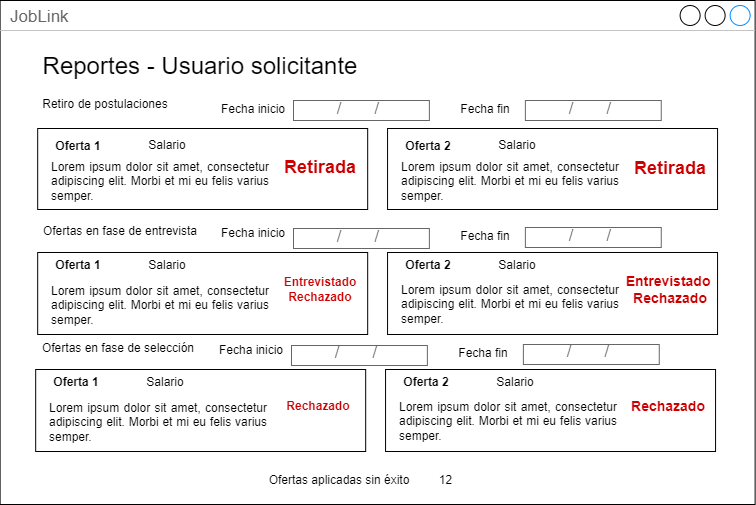

The diagram above was exported from draw.io. Its source (the exported page's mxGraphModel, read from the mxfile embedded in the PNG):
<mxGraphModel dx="539" dy="747" grid="1" gridSize="10" guides="1" tooltips="1" connect="1" arrows="1" fold="1" page="1" pageScale="1" pageWidth="1169" pageHeight="827" math="0" shadow="0">
  <root>
    <mxCell id="0" />
    <mxCell id="1" parent="0" />
    <mxCell id="glMvG5J48HhAm1v08hFz-20" value="JobLink" style="strokeWidth=1;shadow=0;dashed=0;align=center;html=1;shape=mxgraph.mockup.containers.window;align=left;verticalAlign=top;spacingLeft=8;strokeColor2=#008cff;strokeColor3=#c4c4c4;fontColor=#666666;mainText=;fontSize=17;labelBackgroundColor=none;whiteSpace=wrap;" vertex="1" parent="1">
      <mxGeometry x="1376.62" y="162" width="755" height="504" as="geometry" />
    </mxCell>
    <mxCell id="glMvG5J48HhAm1v08hFz-150" value="&lt;font style=&quot;font-size: 24px;&quot;&gt;Reportes - Usuario solicitante&lt;/font&gt;" style="text;html=1;strokeColor=none;fillColor=none;align=center;verticalAlign=middle;whiteSpace=wrap;rounded=0;" vertex="1" parent="1">
      <mxGeometry x="1414.12" y="213" width="325.88" height="30" as="geometry" />
    </mxCell>
    <mxCell id="glMvG5J48HhAm1v08hFz-219" value="" style="rounded=0;whiteSpace=wrap;html=1;fillColor=none;" vertex="1" parent="1">
      <mxGeometry x="1414.18" y="290" width="330" height="81" as="geometry" />
    </mxCell>
    <mxCell id="glMvG5J48HhAm1v08hFz-220" value="&lt;b&gt;Oferta 1&lt;/b&gt;" style="text;html=1;strokeColor=none;fillColor=none;align=center;verticalAlign=middle;whiteSpace=wrap;rounded=0;" vertex="1" parent="1">
      <mxGeometry x="1427.1799999999998" y="293" width="55.88" height="30" as="geometry" />
    </mxCell>
    <mxCell id="glMvG5J48HhAm1v08hFz-222" value="&lt;div style=&quot;text-align: justify;&quot;&gt;&lt;span style=&quot;background-color: initial;&quot;&gt;Lorem ipsum dolor sit amet, consectetur adipiscing elit. Morbi et mi eu felis varius semper.&amp;nbsp;&lt;/span&gt;&lt;/div&gt;" style="text;html=1;strokeColor=none;fillColor=none;align=center;verticalAlign=middle;whiteSpace=wrap;rounded=0;" vertex="1" parent="1">
      <mxGeometry x="1427.1799999999998" y="318" width="220" height="50" as="geometry" />
    </mxCell>
    <mxCell id="glMvG5J48HhAm1v08hFz-223" value="&lt;b&gt;&lt;font style=&quot;font-size: 18px;&quot; color=&quot;#cc0000&quot;&gt;Retirada&lt;/font&gt;&lt;/b&gt;" style="text;html=1;strokeColor=none;fillColor=none;align=center;verticalAlign=middle;whiteSpace=wrap;rounded=0;" vertex="1" parent="1">
      <mxGeometry x="1654.1799999999998" y="314" width="85.88" height="30" as="geometry" />
    </mxCell>
    <mxCell id="glMvG5J48HhAm1v08hFz-254" value="Retiro de postulaciones" style="text;html=1;strokeColor=none;fillColor=none;align=center;verticalAlign=middle;whiteSpace=wrap;rounded=0;" vertex="1" parent="1">
      <mxGeometry x="1414.12" y="251" width="135.88" height="30" as="geometry" />
    </mxCell>
    <mxCell id="glMvG5J48HhAm1v08hFz-255" value="Fecha inicio" style="text;html=1;strokeColor=none;fillColor=none;align=center;verticalAlign=middle;whiteSpace=wrap;rounded=0;" vertex="1" parent="1">
      <mxGeometry x="1590" y="256" width="80" height="30" as="geometry" />
    </mxCell>
    <mxCell id="glMvG5J48HhAm1v08hFz-256" value="&lt;span style=&quot;white-space: pre;&quot;&gt;&#09;&lt;/span&gt;/&lt;span style=&quot;white-space: pre;&quot;&gt;&#09;&lt;/span&gt;/" style="strokeWidth=1;shadow=0;dashed=0;align=center;html=1;shape=mxgraph.mockup.text.textBox;fontColor=#666666;align=left;fontSize=17;spacingLeft=4;spacingTop=-3;whiteSpace=wrap;strokeColor=#666666;mainText=" vertex="1" parent="1">
      <mxGeometry x="1670" y="262" width="135.88" height="20" as="geometry" />
    </mxCell>
    <mxCell id="glMvG5J48HhAm1v08hFz-257" value="Fecha fin" style="text;html=1;strokeColor=none;fillColor=none;align=center;verticalAlign=middle;whiteSpace=wrap;rounded=0;" vertex="1" parent="1">
      <mxGeometry x="1821.88" y="256" width="80" height="30" as="geometry" />
    </mxCell>
    <mxCell id="glMvG5J48HhAm1v08hFz-258" value="&lt;span style=&quot;white-space: pre;&quot;&gt;&#09;&lt;/span&gt;/&lt;span style=&quot;white-space: pre;&quot;&gt;&#09;&lt;/span&gt;/" style="strokeWidth=1;shadow=0;dashed=0;align=center;html=1;shape=mxgraph.mockup.text.textBox;fontColor=#666666;align=left;fontSize=17;spacingLeft=4;spacingTop=-3;whiteSpace=wrap;strokeColor=#666666;mainText=" vertex="1" parent="1">
      <mxGeometry x="1901.88" y="262" width="135.88" height="20" as="geometry" />
    </mxCell>
    <mxCell id="glMvG5J48HhAm1v08hFz-259" value="Salario" style="text;html=1;strokeColor=none;fillColor=none;align=center;verticalAlign=middle;whiteSpace=wrap;rounded=0;" vertex="1" parent="1">
      <mxGeometry x="1516.3" y="292" width="55.88" height="30" as="geometry" />
    </mxCell>
    <mxCell id="glMvG5J48HhAm1v08hFz-260" value="" style="rounded=0;whiteSpace=wrap;html=1;fillColor=none;" vertex="1" parent="1">
      <mxGeometry x="1764.06" y="290" width="330" height="81" as="geometry" />
    </mxCell>
    <mxCell id="glMvG5J48HhAm1v08hFz-261" value="&lt;b&gt;Oferta 2&lt;/b&gt;" style="text;html=1;strokeColor=none;fillColor=none;align=center;verticalAlign=middle;whiteSpace=wrap;rounded=0;" vertex="1" parent="1">
      <mxGeometry x="1777.06" y="293" width="55.88" height="30" as="geometry" />
    </mxCell>
    <mxCell id="glMvG5J48HhAm1v08hFz-262" value="&lt;div style=&quot;text-align: justify;&quot;&gt;&lt;span style=&quot;background-color: initial;&quot;&gt;Lorem ipsum dolor sit amet, consectetur adipiscing elit. Morbi et mi eu felis varius semper.&amp;nbsp;&lt;/span&gt;&lt;/div&gt;" style="text;html=1;strokeColor=none;fillColor=none;align=center;verticalAlign=middle;whiteSpace=wrap;rounded=0;" vertex="1" parent="1">
      <mxGeometry x="1777.06" y="318" width="220" height="50" as="geometry" />
    </mxCell>
    <mxCell id="glMvG5J48HhAm1v08hFz-263" value="&lt;b&gt;&lt;font style=&quot;font-size: 18px;&quot; color=&quot;#cc0000&quot;&gt;Retirada&lt;/font&gt;&lt;/b&gt;" style="text;html=1;strokeColor=none;fillColor=none;align=center;verticalAlign=middle;whiteSpace=wrap;rounded=0;" vertex="1" parent="1">
      <mxGeometry x="2004.06" y="315" width="85.88" height="30" as="geometry" />
    </mxCell>
    <mxCell id="glMvG5J48HhAm1v08hFz-264" value="Salario" style="text;html=1;strokeColor=none;fillColor=none;align=center;verticalAlign=middle;whiteSpace=wrap;rounded=0;" vertex="1" parent="1">
      <mxGeometry x="1866.1799999999998" y="292" width="55.88" height="30" as="geometry" />
    </mxCell>
    <mxCell id="glMvG5J48HhAm1v08hFz-279" value="" style="rounded=0;whiteSpace=wrap;html=1;fillColor=none;" vertex="1" parent="1">
      <mxGeometry x="1414.18" y="414" width="330" height="82" as="geometry" />
    </mxCell>
    <mxCell id="glMvG5J48HhAm1v08hFz-280" value="&lt;b&gt;Oferta 1&lt;/b&gt;" style="text;html=1;strokeColor=none;fillColor=none;align=center;verticalAlign=middle;whiteSpace=wrap;rounded=0;" vertex="1" parent="1">
      <mxGeometry x="1427.1799999999998" y="412" width="55.88" height="30" as="geometry" />
    </mxCell>
    <mxCell id="glMvG5J48HhAm1v08hFz-281" value="&lt;div style=&quot;text-align: justify;&quot;&gt;&lt;span style=&quot;background-color: initial;&quot;&gt;Lorem ipsum dolor sit amet, consectetur adipiscing elit. Morbi et mi eu felis varius semper.&amp;nbsp;&lt;/span&gt;&lt;/div&gt;" style="text;html=1;strokeColor=none;fillColor=none;align=center;verticalAlign=middle;whiteSpace=wrap;rounded=0;" vertex="1" parent="1">
      <mxGeometry x="1427.1799999999998" y="442" width="220" height="50" as="geometry" />
    </mxCell>
    <mxCell id="glMvG5J48HhAm1v08hFz-282" value="&lt;b&gt;&lt;font style=&quot;&quot; color=&quot;#cc0000&quot;&gt;&lt;font style=&quot;font-size: 12px;&quot;&gt;Entrevistado&lt;br&gt;Rechazado&lt;/font&gt;&lt;br&gt;&lt;/font&gt;&lt;/b&gt;" style="text;html=1;strokeColor=none;fillColor=none;align=center;verticalAlign=middle;whiteSpace=wrap;rounded=0;" vertex="1" parent="1">
      <mxGeometry x="1654.1799999999998" y="436" width="85.88" height="30" as="geometry" />
    </mxCell>
    <mxCell id="glMvG5J48HhAm1v08hFz-283" value="Ofertas en fase de entrevista" style="text;html=1;strokeColor=none;fillColor=none;align=center;verticalAlign=middle;whiteSpace=wrap;rounded=0;" vertex="1" parent="1">
      <mxGeometry x="1414.12" y="378" width="165.88" height="30" as="geometry" />
    </mxCell>
    <mxCell id="glMvG5J48HhAm1v08hFz-284" value="Fecha inicio" style="text;html=1;strokeColor=none;fillColor=none;align=center;verticalAlign=middle;whiteSpace=wrap;rounded=0;" vertex="1" parent="1">
      <mxGeometry x="1590" y="380" width="80" height="30" as="geometry" />
    </mxCell>
    <mxCell id="glMvG5J48HhAm1v08hFz-285" value="&lt;span style=&quot;white-space: pre;&quot;&gt;&#09;&lt;/span&gt;/&lt;span style=&quot;white-space: pre;&quot;&gt;&#09;&lt;/span&gt;/" style="strokeWidth=1;shadow=0;dashed=0;align=center;html=1;shape=mxgraph.mockup.text.textBox;fontColor=#666666;align=left;fontSize=17;spacingLeft=4;spacingTop=-3;whiteSpace=wrap;strokeColor=#666666;mainText=" vertex="1" parent="1">
      <mxGeometry x="1670" y="390" width="135.88" height="20" as="geometry" />
    </mxCell>
    <mxCell id="glMvG5J48HhAm1v08hFz-286" value="Fecha fin" style="text;html=1;strokeColor=none;fillColor=none;align=center;verticalAlign=middle;whiteSpace=wrap;rounded=0;" vertex="1" parent="1">
      <mxGeometry x="1821.88" y="383" width="80" height="30" as="geometry" />
    </mxCell>
    <mxCell id="glMvG5J48HhAm1v08hFz-287" value="&lt;span style=&quot;white-space: pre;&quot;&gt;&#09;&lt;/span&gt;/&lt;span style=&quot;white-space: pre;&quot;&gt;&#09;&lt;/span&gt;/" style="strokeWidth=1;shadow=0;dashed=0;align=center;html=1;shape=mxgraph.mockup.text.textBox;fontColor=#666666;align=left;fontSize=17;spacingLeft=4;spacingTop=-3;whiteSpace=wrap;strokeColor=#666666;mainText=" vertex="1" parent="1">
      <mxGeometry x="1901.88" y="389" width="135.88" height="20" as="geometry" />
    </mxCell>
    <mxCell id="glMvG5J48HhAm1v08hFz-288" value="Salario" style="text;html=1;strokeColor=none;fillColor=none;align=center;verticalAlign=middle;whiteSpace=wrap;rounded=0;" vertex="1" parent="1">
      <mxGeometry x="1516.3" y="412" width="55.88" height="30" as="geometry" />
    </mxCell>
    <mxCell id="glMvG5J48HhAm1v08hFz-293" value="" style="rounded=0;whiteSpace=wrap;html=1;fillColor=none;" vertex="1" parent="1">
      <mxGeometry x="1764.06" y="414" width="330" height="82" as="geometry" />
    </mxCell>
    <mxCell id="glMvG5J48HhAm1v08hFz-289" value="&lt;b&gt;Oferta 2&lt;/b&gt;" style="text;html=1;strokeColor=none;fillColor=none;align=center;verticalAlign=middle;whiteSpace=wrap;rounded=0;" vertex="1" parent="1">
      <mxGeometry x="1777.06" y="412" width="55.88" height="30" as="geometry" />
    </mxCell>
    <mxCell id="glMvG5J48HhAm1v08hFz-290" value="&lt;div style=&quot;text-align: justify;&quot;&gt;&lt;span style=&quot;background-color: initial;&quot;&gt;Lorem ipsum dolor sit amet, consectetur adipiscing elit. Morbi et mi eu felis varius semper.&amp;nbsp;&lt;/span&gt;&lt;/div&gt;" style="text;html=1;strokeColor=none;fillColor=none;align=center;verticalAlign=middle;whiteSpace=wrap;rounded=0;" vertex="1" parent="1">
      <mxGeometry x="1777.06" y="441" width="220" height="50" as="geometry" />
    </mxCell>
    <mxCell id="glMvG5J48HhAm1v08hFz-291" value="&lt;b&gt;&lt;font style=&quot;&quot; color=&quot;#cc0000&quot;&gt;&lt;font style=&quot;font-size: 14px;&quot;&gt;Entrevistado&amp;nbsp;&lt;br&gt;Rechazado&lt;/font&gt;&lt;br&gt;&lt;/font&gt;&lt;/b&gt;" style="text;html=1;strokeColor=none;fillColor=none;align=center;verticalAlign=middle;whiteSpace=wrap;rounded=0;" vertex="1" parent="1">
      <mxGeometry x="2004.06" y="436" width="85.88" height="30" as="geometry" />
    </mxCell>
    <mxCell id="glMvG5J48HhAm1v08hFz-292" value="Salario" style="text;html=1;strokeColor=none;fillColor=none;align=center;verticalAlign=middle;whiteSpace=wrap;rounded=0;" vertex="1" parent="1">
      <mxGeometry x="1866.1799999999998" y="412" width="55.88" height="30" as="geometry" />
    </mxCell>
    <mxCell id="glMvG5J48HhAm1v08hFz-294" value="" style="rounded=0;whiteSpace=wrap;html=1;fillColor=none;" vertex="1" parent="1">
      <mxGeometry x="1412.18" y="531" width="330" height="82" as="geometry" />
    </mxCell>
    <mxCell id="glMvG5J48HhAm1v08hFz-295" value="&lt;b&gt;Oferta 1&lt;/b&gt;" style="text;html=1;strokeColor=none;fillColor=none;align=center;verticalAlign=middle;whiteSpace=wrap;rounded=0;" vertex="1" parent="1">
      <mxGeometry x="1425.1799999999998" y="529" width="55.88" height="30" as="geometry" />
    </mxCell>
    <mxCell id="glMvG5J48HhAm1v08hFz-296" value="&lt;div style=&quot;text-align: justify;&quot;&gt;&lt;span style=&quot;background-color: initial;&quot;&gt;Lorem ipsum dolor sit amet, consectetur adipiscing elit. Morbi et mi eu felis varius semper.&amp;nbsp;&lt;/span&gt;&lt;/div&gt;" style="text;html=1;strokeColor=none;fillColor=none;align=center;verticalAlign=middle;whiteSpace=wrap;rounded=0;" vertex="1" parent="1">
      <mxGeometry x="1425.1799999999998" y="559" width="220" height="50" as="geometry" />
    </mxCell>
    <mxCell id="glMvG5J48HhAm1v08hFz-297" value="&lt;b&gt;&lt;font style=&quot;&quot; color=&quot;#cc0000&quot;&gt;Rechazado&lt;br&gt;&lt;/font&gt;&lt;/b&gt;" style="text;html=1;strokeColor=none;fillColor=none;align=center;verticalAlign=middle;whiteSpace=wrap;rounded=0;" vertex="1" parent="1">
      <mxGeometry x="1652.1799999999998" y="553" width="85.88" height="30" as="geometry" />
    </mxCell>
    <mxCell id="glMvG5J48HhAm1v08hFz-298" value="Ofertas en fase de selección" style="text;html=1;strokeColor=none;fillColor=none;align=center;verticalAlign=middle;whiteSpace=wrap;rounded=0;" vertex="1" parent="1">
      <mxGeometry x="1412.12" y="495" width="165.88" height="30" as="geometry" />
    </mxCell>
    <mxCell id="glMvG5J48HhAm1v08hFz-299" value="Fecha inicio" style="text;html=1;strokeColor=none;fillColor=none;align=center;verticalAlign=middle;whiteSpace=wrap;rounded=0;" vertex="1" parent="1">
      <mxGeometry x="1588" y="497" width="80" height="30" as="geometry" />
    </mxCell>
    <mxCell id="glMvG5J48HhAm1v08hFz-300" value="&lt;span style=&quot;white-space: pre;&quot;&gt;&#09;&lt;/span&gt;/&lt;span style=&quot;white-space: pre;&quot;&gt;&#09;&lt;/span&gt;/" style="strokeWidth=1;shadow=0;dashed=0;align=center;html=1;shape=mxgraph.mockup.text.textBox;fontColor=#666666;align=left;fontSize=17;spacingLeft=4;spacingTop=-3;whiteSpace=wrap;strokeColor=#666666;mainText=" vertex="1" parent="1">
      <mxGeometry x="1668" y="507" width="135.88" height="20" as="geometry" />
    </mxCell>
    <mxCell id="glMvG5J48HhAm1v08hFz-301" value="Fecha fin" style="text;html=1;strokeColor=none;fillColor=none;align=center;verticalAlign=middle;whiteSpace=wrap;rounded=0;" vertex="1" parent="1">
      <mxGeometry x="1819.88" y="500" width="80" height="30" as="geometry" />
    </mxCell>
    <mxCell id="glMvG5J48HhAm1v08hFz-302" value="&lt;span style=&quot;white-space: pre;&quot;&gt;&#09;&lt;/span&gt;/&lt;span style=&quot;white-space: pre;&quot;&gt;&#09;&lt;/span&gt;/" style="strokeWidth=1;shadow=0;dashed=0;align=center;html=1;shape=mxgraph.mockup.text.textBox;fontColor=#666666;align=left;fontSize=17;spacingLeft=4;spacingTop=-3;whiteSpace=wrap;strokeColor=#666666;mainText=" vertex="1" parent="1">
      <mxGeometry x="1899.88" y="506" width="135.88" height="20" as="geometry" />
    </mxCell>
    <mxCell id="glMvG5J48HhAm1v08hFz-303" value="Salario" style="text;html=1;strokeColor=none;fillColor=none;align=center;verticalAlign=middle;whiteSpace=wrap;rounded=0;" vertex="1" parent="1">
      <mxGeometry x="1514.3" y="529" width="55.88" height="30" as="geometry" />
    </mxCell>
    <mxCell id="glMvG5J48HhAm1v08hFz-304" value="" style="rounded=0;whiteSpace=wrap;html=1;fillColor=none;" vertex="1" parent="1">
      <mxGeometry x="1762.06" y="531" width="330" height="82" as="geometry" />
    </mxCell>
    <mxCell id="glMvG5J48HhAm1v08hFz-305" value="&lt;b&gt;Oferta 2&lt;/b&gt;" style="text;html=1;strokeColor=none;fillColor=none;align=center;verticalAlign=middle;whiteSpace=wrap;rounded=0;" vertex="1" parent="1">
      <mxGeometry x="1775.06" y="529" width="55.88" height="30" as="geometry" />
    </mxCell>
    <mxCell id="glMvG5J48HhAm1v08hFz-306" value="&lt;div style=&quot;text-align: justify;&quot;&gt;&lt;span style=&quot;background-color: initial;&quot;&gt;Lorem ipsum dolor sit amet, consectetur adipiscing elit. Morbi et mi eu felis varius semper.&amp;nbsp;&lt;/span&gt;&lt;/div&gt;" style="text;html=1;strokeColor=none;fillColor=none;align=center;verticalAlign=middle;whiteSpace=wrap;rounded=0;" vertex="1" parent="1">
      <mxGeometry x="1775.06" y="558" width="220" height="50" as="geometry" />
    </mxCell>
    <mxCell id="glMvG5J48HhAm1v08hFz-307" value="&lt;b&gt;&lt;font style=&quot;&quot; color=&quot;#cc0000&quot;&gt;&lt;span style=&quot;font-size: 14px;&quot;&gt;Rechazado&lt;/span&gt;&lt;br&gt;&lt;/font&gt;&lt;/b&gt;" style="text;html=1;strokeColor=none;fillColor=none;align=center;verticalAlign=middle;whiteSpace=wrap;rounded=0;" vertex="1" parent="1">
      <mxGeometry x="2002.06" y="553" width="85.88" height="30" as="geometry" />
    </mxCell>
    <mxCell id="glMvG5J48HhAm1v08hFz-308" value="Salario" style="text;html=1;strokeColor=none;fillColor=none;align=center;verticalAlign=middle;whiteSpace=wrap;rounded=0;" vertex="1" parent="1">
      <mxGeometry x="1864.1799999999998" y="529" width="55.88" height="30" as="geometry" />
    </mxCell>
    <mxCell id="glMvG5J48HhAm1v08hFz-309" value="Ofertas aplicadas sin éxito" style="text;html=1;strokeColor=none;fillColor=none;align=center;verticalAlign=middle;whiteSpace=wrap;rounded=0;" vertex="1" parent="1">
      <mxGeometry x="1635.88" y="627" width="160.12" height="30" as="geometry" />
    </mxCell>
    <mxCell id="glMvG5J48HhAm1v08hFz-310" value="12" style="text;html=1;strokeColor=none;fillColor=none;align=center;verticalAlign=middle;whiteSpace=wrap;rounded=0;" vertex="1" parent="1">
      <mxGeometry x="1805.06" y="627" width="34.94" height="30" as="geometry" />
    </mxCell>
  </root>
</mxGraphModel>